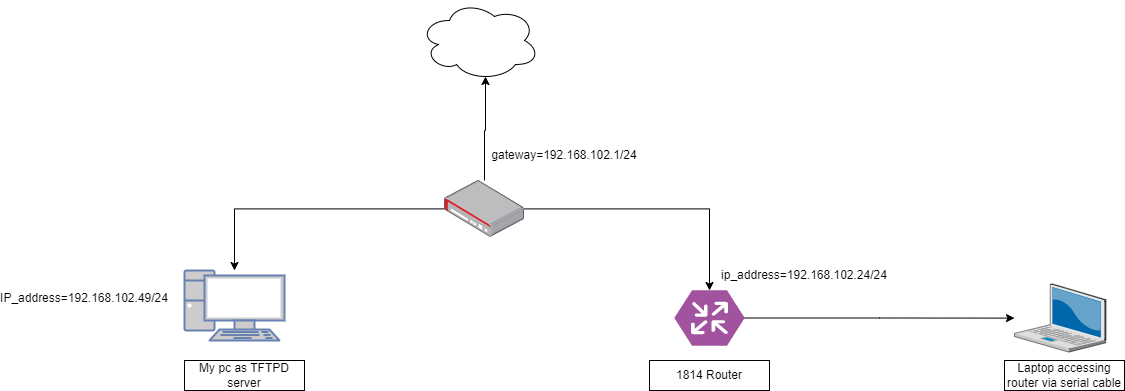

The diagram above was exported from draw.io. Its source (the exported page's mxGraphModel, read from the mxfile embedded in the PNG):
<mxGraphModel dx="1730" dy="1584" grid="1" gridSize="10" guides="1" tooltips="1" connect="1" arrows="1" fold="1" page="1" pageScale="1" pageWidth="850" pageHeight="1100" background="#3333FF" math="0" shadow="0">
  <root>
    <mxCell id="0" />
    <mxCell id="1" parent="0" />
    <mxCell id="w9aEI8a-CuTMAV_eHNca-13" style="edgeStyle=orthogonalEdgeStyle;rounded=0;orthogonalLoop=1;jettySize=auto;html=1;" edge="1" parent="1" source="w9aEI8a-CuTMAV_eHNca-1" target="w9aEI8a-CuTMAV_eHNca-12">
      <mxGeometry relative="1" as="geometry" />
    </mxCell>
    <mxCell id="w9aEI8a-CuTMAV_eHNca-1" value="" style="verticalLabelPosition=bottom;sketch=0;html=1;fillColor=#A153A0;strokeColor=#ffffff;verticalAlign=top;align=center;points=[[0,0.5,0],[0.125,0.25,0],[0.25,0,0],[0.5,0,0],[0.75,0,0],[0.875,0.25,0],[1,0.5,0],[0.875,0.75,0],[0.75,1,0],[0.5,1,0],[0.125,0.75,0]];pointerEvents=1;shape=mxgraph.cisco_safe.compositeIcon;bgIcon=mxgraph.cisco_safe.design.blank_device;resIcon=mxgraph.cisco_safe.design.router;" vertex="1" parent="1">
      <mxGeometry x="560" y="-100" width="70" height="55" as="geometry" />
    </mxCell>
    <mxCell id="w9aEI8a-CuTMAV_eHNca-6" style="edgeStyle=orthogonalEdgeStyle;rounded=0;orthogonalLoop=1;jettySize=auto;html=1;" edge="1" parent="1" source="w9aEI8a-CuTMAV_eHNca-3" target="w9aEI8a-CuTMAV_eHNca-4">
      <mxGeometry relative="1" as="geometry" />
    </mxCell>
    <mxCell id="w9aEI8a-CuTMAV_eHNca-7" style="edgeStyle=orthogonalEdgeStyle;rounded=0;orthogonalLoop=1;jettySize=auto;html=1;entryX=0.5;entryY=0;entryDx=0;entryDy=0;entryPerimeter=0;" edge="1" parent="1" source="w9aEI8a-CuTMAV_eHNca-3" target="w9aEI8a-CuTMAV_eHNca-1">
      <mxGeometry relative="1" as="geometry" />
    </mxCell>
    <mxCell id="w9aEI8a-CuTMAV_eHNca-9" style="edgeStyle=orthogonalEdgeStyle;rounded=0;orthogonalLoop=1;jettySize=auto;html=1;entryX=0.55;entryY=0.95;entryDx=0;entryDy=0;entryPerimeter=0;" edge="1" parent="1" source="w9aEI8a-CuTMAV_eHNca-3" target="w9aEI8a-CuTMAV_eHNca-8">
      <mxGeometry relative="1" as="geometry" />
    </mxCell>
    <mxCell id="w9aEI8a-CuTMAV_eHNca-3" value="" style="points=[];aspect=fixed;html=1;align=center;shadow=0;dashed=0;image;image=img/lib/allied_telesis/security/Router_VPN.svg;" vertex="1" parent="1">
      <mxGeometry x="330" y="-210" width="80" height="56.77" as="geometry" />
    </mxCell>
    <mxCell id="w9aEI8a-CuTMAV_eHNca-4" value="" style="fontColor=#0066CC;verticalAlign=top;verticalLabelPosition=bottom;labelPosition=center;align=center;html=1;outlineConnect=0;fillColor=#CCCCCC;strokeColor=#6881B3;gradientColor=none;gradientDirection=north;strokeWidth=2;shape=mxgraph.networks.pc;" vertex="1" parent="1">
      <mxGeometry x="70" y="-120" width="100" height="70" as="geometry" />
    </mxCell>
    <mxCell id="w9aEI8a-CuTMAV_eHNca-8" value="" style="ellipse;shape=cloud;whiteSpace=wrap;html=1;" vertex="1" parent="1">
      <mxGeometry x="305" y="-390" width="120" height="80" as="geometry" />
    </mxCell>
    <mxCell id="w9aEI8a-CuTMAV_eHNca-10" value="1814 Router" style="rounded=0;whiteSpace=wrap;html=1;" vertex="1" parent="1">
      <mxGeometry x="535" y="-30" width="120" height="30" as="geometry" />
    </mxCell>
    <mxCell id="w9aEI8a-CuTMAV_eHNca-11" value="My pc as TFTPD server" style="rounded=0;whiteSpace=wrap;html=1;" vertex="1" parent="1">
      <mxGeometry x="70" y="-30" width="120" height="30" as="geometry" />
    </mxCell>
    <mxCell id="w9aEI8a-CuTMAV_eHNca-12" value="" style="verticalLabelPosition=bottom;sketch=0;aspect=fixed;html=1;verticalAlign=top;strokeColor=none;align=center;outlineConnect=0;shape=mxgraph.citrix.laptop_2;" vertex="1" parent="1">
      <mxGeometry x="900" y="-106.62" width="91.53" height="68.25" as="geometry" />
    </mxCell>
    <mxCell id="w9aEI8a-CuTMAV_eHNca-14" value="Laptop accessing router via serial cable" style="rounded=0;whiteSpace=wrap;html=1;" vertex="1" parent="1">
      <mxGeometry x="890" y="-30" width="120" height="30" as="geometry" />
    </mxCell>
    <mxCell id="w9aEI8a-CuTMAV_eHNca-16" value="IP_address=192.168.102.49/24" style="text;html=1;strokeColor=none;fillColor=none;align=center;verticalAlign=middle;whiteSpace=wrap;rounded=0;" vertex="1" parent="1">
      <mxGeometry x="-60" y="-106.62" width="60" height="30" as="geometry" />
    </mxCell>
    <mxCell id="w9aEI8a-CuTMAV_eHNca-18" value="ip_address=192.168.102.24/24" style="text;html=1;strokeColor=none;fillColor=none;align=center;verticalAlign=middle;whiteSpace=wrap;rounded=0;" vertex="1" parent="1">
      <mxGeometry x="660" y="-130" width="60" height="30" as="geometry" />
    </mxCell>
    <mxCell id="w9aEI8a-CuTMAV_eHNca-19" value="gateway=192.168.102.1/24" style="text;html=1;strokeColor=none;fillColor=none;align=center;verticalAlign=middle;whiteSpace=wrap;rounded=0;" vertex="1" parent="1">
      <mxGeometry x="420" y="-250" width="60" height="30" as="geometry" />
    </mxCell>
  </root>
</mxGraphModel>